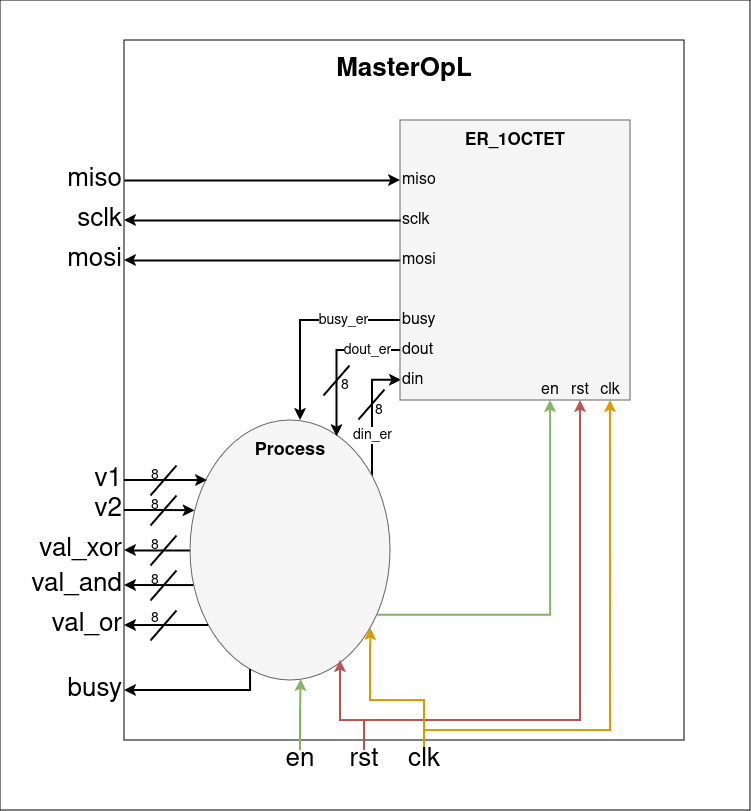

The diagram above was exported from draw.io. Its source (the exported page's mxGraphModel, read from the mxfile embedded in the PNG):
<mxGraphModel dx="721" dy="405" grid="1" gridSize="10" guides="1" tooltips="1" connect="1" arrows="1" fold="1" page="1" pageScale="1" pageWidth="827" pageHeight="1169" math="0" shadow="0">
  <root>
    <mxCell id="0" />
    <mxCell id="1" parent="0" />
    <mxCell id="FgmpIZQQlhAATqJGdT-0-33" value="" style="rounded=0;whiteSpace=wrap;html=1;" vertex="1" parent="1">
      <mxGeometry x="10" width="750" height="810" as="geometry" />
    </mxCell>
    <mxCell id="WHHb4wMHdrorxoA8oFZ0-1" value="" style="rounded=0;whiteSpace=wrap;html=1;" parent="1" vertex="1">
      <mxGeometry x="134" y="40" width="560" height="700" as="geometry" />
    </mxCell>
    <mxCell id="WHHb4wMHdrorxoA8oFZ0-2" value="&lt;font style=&quot;font-size: 26px&quot;&gt;&lt;b&gt;MasterOpL&lt;/b&gt;&lt;/font&gt;" style="text;html=1;strokeColor=none;fillColor=none;align=center;verticalAlign=middle;whiteSpace=wrap;rounded=0;" parent="1" vertex="1">
      <mxGeometry x="384" y="60" width="60" height="20" as="geometry" />
    </mxCell>
    <mxCell id="WHHb4wMHdrorxoA8oFZ0-26" style="edgeStyle=orthogonalEdgeStyle;rounded=0;orthogonalLoop=1;jettySize=auto;html=1;entryX=0.5;entryY=1;entryDx=0;entryDy=0;strokeWidth=2;exitX=0.932;exitY=0.749;exitDx=0;exitDy=0;exitPerimeter=0;fillColor=#d5e8d4;strokeColor=#82b366;" parent="1" source="WHHb4wMHdrorxoA8oFZ0-5" target="WHHb4wMHdrorxoA8oFZ0-25" edge="1">
      <mxGeometry relative="1" as="geometry" />
    </mxCell>
    <mxCell id="WHHb4wMHdrorxoA8oFZ0-31" style="edgeStyle=orthogonalEdgeStyle;rounded=0;orthogonalLoop=1;jettySize=auto;html=1;entryX=0.004;entryY=0.928;entryDx=0;entryDy=0;entryPerimeter=0;strokeWidth=2;exitX=0.91;exitY=0.215;exitDx=0;exitDy=0;exitPerimeter=0;" parent="1" source="WHHb4wMHdrorxoA8oFZ0-5" target="WHHb4wMHdrorxoA8oFZ0-7" edge="1">
      <mxGeometry relative="1" as="geometry">
        <Array as="points">
          <mxPoint x="382" y="380" />
        </Array>
      </mxGeometry>
    </mxCell>
    <mxCell id="FgmpIZQQlhAATqJGdT-0-39" value="din_er" style="edgeLabel;html=1;align=center;verticalAlign=middle;resizable=0;points=[];fontSize=14;" vertex="1" connectable="0" parent="WHHb4wMHdrorxoA8oFZ0-31">
      <mxGeometry x="-0.4278" y="-2" relative="1" as="geometry">
        <mxPoint x="-2" y="-5" as="offset" />
      </mxGeometry>
    </mxCell>
    <mxCell id="FgmpIZQQlhAATqJGdT-0-25" style="edgeStyle=orthogonalEdgeStyle;rounded=0;orthogonalLoop=1;jettySize=auto;html=1;entryX=1;entryY=0.5;entryDx=0;entryDy=0;strokeWidth=2;" edge="1" parent="1" source="WHHb4wMHdrorxoA8oFZ0-5" target="FgmpIZQQlhAATqJGdT-0-24">
      <mxGeometry relative="1" as="geometry" />
    </mxCell>
    <mxCell id="WHHb4wMHdrorxoA8oFZ0-5" value="" style="ellipse;whiteSpace=wrap;html=1;fillColor=#f5f5f5;strokeColor=#666666;fontColor=#333333;" parent="1" vertex="1">
      <mxGeometry x="200" y="420" width="200" height="260" as="geometry" />
    </mxCell>
    <mxCell id="FgmpIZQQlhAATqJGdT-0-10" style="edgeStyle=orthogonalEdgeStyle;rounded=0;orthogonalLoop=1;jettySize=auto;html=1;entryX=1;entryY=0.5;entryDx=0;entryDy=0;strokeWidth=2;" edge="1" parent="1" source="WHHb4wMHdrorxoA8oFZ0-7" target="FgmpIZQQlhAATqJGdT-0-8">
      <mxGeometry relative="1" as="geometry" />
    </mxCell>
    <mxCell id="WHHb4wMHdrorxoA8oFZ0-7" value="" style="rounded=0;whiteSpace=wrap;html=1;fillColor=#f5f5f5;strokeColor=#666666;fontColor=#333333;" parent="1" vertex="1">
      <mxGeometry x="410" y="120" width="230" height="280" as="geometry" />
    </mxCell>
    <mxCell id="WHHb4wMHdrorxoA8oFZ0-8" value="&lt;b&gt;&lt;font style=&quot;font-size: 17px&quot;&gt;ER_1OCTET&lt;/font&gt;&lt;/b&gt;" style="text;html=1;strokeColor=none;fillColor=none;align=center;verticalAlign=middle;whiteSpace=wrap;rounded=0;" parent="1" vertex="1">
      <mxGeometry x="430" y="130" width="190" height="20" as="geometry" />
    </mxCell>
    <mxCell id="WHHb4wMHdrorxoA8oFZ0-9" value="&lt;font style=&quot;font-size: 18px&quot;&gt;&lt;b&gt;Process&lt;/b&gt;&lt;/font&gt;" style="text;html=1;strokeColor=none;fillColor=none;align=center;verticalAlign=middle;whiteSpace=wrap;rounded=0;" parent="1" vertex="1">
      <mxGeometry x="280" y="440" width="40" height="20" as="geometry" />
    </mxCell>
    <mxCell id="WHHb4wMHdrorxoA8oFZ0-19" style="edgeStyle=orthogonalEdgeStyle;rounded=0;orthogonalLoop=1;jettySize=auto;html=1;fillColor=#f8cecc;strokeColor=#b85450;strokeWidth=2;" parent="1" source="WHHb4wMHdrorxoA8oFZ0-10" edge="1">
      <mxGeometry relative="1" as="geometry">
        <mxPoint x="590" y="400" as="targetPoint" />
        <Array as="points">
          <mxPoint x="374" y="720" />
          <mxPoint x="590" y="720" />
          <mxPoint x="590" y="400" />
        </Array>
      </mxGeometry>
    </mxCell>
    <mxCell id="WHHb4wMHdrorxoA8oFZ0-20" style="edgeStyle=orthogonalEdgeStyle;rounded=0;orthogonalLoop=1;jettySize=auto;html=1;entryX=0.75;entryY=0.923;entryDx=0;entryDy=0;entryPerimeter=0;fillColor=#f8cecc;strokeColor=#b85450;strokeWidth=2;" parent="1" source="WHHb4wMHdrorxoA8oFZ0-10" target="WHHb4wMHdrorxoA8oFZ0-5" edge="1">
      <mxGeometry relative="1" as="geometry">
        <Array as="points">
          <mxPoint x="374" y="720" />
          <mxPoint x="350" y="720" />
        </Array>
      </mxGeometry>
    </mxCell>
    <mxCell id="WHHb4wMHdrorxoA8oFZ0-10" value="&lt;font style=&quot;font-size: 26px&quot;&gt;rst&lt;/font&gt;" style="text;html=1;strokeColor=none;fillColor=none;align=center;verticalAlign=middle;whiteSpace=wrap;rounded=0;" parent="1" vertex="1">
      <mxGeometry x="354" y="750" width="40" height="20" as="geometry" />
    </mxCell>
    <mxCell id="WHHb4wMHdrorxoA8oFZ0-18" style="edgeStyle=orthogonalEdgeStyle;rounded=0;orthogonalLoop=1;jettySize=auto;html=1;entryX=0.913;entryY=1;entryDx=0;entryDy=0;entryPerimeter=0;fillColor=#ffe6cc;strokeColor=#d79b00;strokeWidth=2;" parent="1" source="WHHb4wMHdrorxoA8oFZ0-11" target="WHHb4wMHdrorxoA8oFZ0-7" edge="1">
      <mxGeometry relative="1" as="geometry">
        <Array as="points">
          <mxPoint x="434" y="730" />
          <mxPoint x="620" y="730" />
        </Array>
      </mxGeometry>
    </mxCell>
    <mxCell id="WHHb4wMHdrorxoA8oFZ0-21" style="edgeStyle=orthogonalEdgeStyle;rounded=0;orthogonalLoop=1;jettySize=auto;html=1;entryX=0.903;entryY=0.8;entryDx=0;entryDy=0;entryPerimeter=0;fillColor=#ffe6cc;strokeColor=#d79b00;strokeWidth=2;" parent="1" source="WHHb4wMHdrorxoA8oFZ0-11" target="WHHb4wMHdrorxoA8oFZ0-5" edge="1">
      <mxGeometry relative="1" as="geometry">
        <Array as="points">
          <mxPoint x="434" y="700" />
          <mxPoint x="380" y="700" />
          <mxPoint x="380" y="650" />
          <mxPoint x="381" y="650" />
        </Array>
      </mxGeometry>
    </mxCell>
    <mxCell id="WHHb4wMHdrorxoA8oFZ0-11" value="&lt;font style=&quot;font-size: 26px&quot;&gt;clk&lt;/font&gt;" style="text;html=1;strokeColor=none;fillColor=none;align=center;verticalAlign=middle;whiteSpace=wrap;rounded=0;" parent="1" vertex="1">
      <mxGeometry x="414" y="750" width="40" height="20" as="geometry" />
    </mxCell>
    <mxCell id="WHHb4wMHdrorxoA8oFZ0-16" style="edgeStyle=orthogonalEdgeStyle;rounded=0;orthogonalLoop=1;jettySize=auto;html=1;exitX=0.5;exitY=1;exitDx=0;exitDy=0;" parent="1" source="WHHb4wMHdrorxoA8oFZ0-1" target="WHHb4wMHdrorxoA8oFZ0-1" edge="1">
      <mxGeometry relative="1" as="geometry" />
    </mxCell>
    <mxCell id="WHHb4wMHdrorxoA8oFZ0-23" value="&lt;font style=&quot;font-size: 16px&quot;&gt;clk&lt;/font&gt;" style="text;html=1;strokeColor=none;fillColor=none;align=center;verticalAlign=middle;whiteSpace=wrap;rounded=0;" parent="1" vertex="1">
      <mxGeometry x="600" y="380" width="40" height="20" as="geometry" />
    </mxCell>
    <mxCell id="WHHb4wMHdrorxoA8oFZ0-24" value="&lt;font style=&quot;font-size: 16px&quot;&gt;rst&lt;/font&gt;" style="text;html=1;strokeColor=none;fillColor=none;align=center;verticalAlign=middle;whiteSpace=wrap;rounded=0;" parent="1" vertex="1">
      <mxGeometry x="570" y="380" width="40" height="20" as="geometry" />
    </mxCell>
    <mxCell id="WHHb4wMHdrorxoA8oFZ0-25" value="&lt;font style=&quot;font-size: 16px&quot;&gt;en&lt;/font&gt;" style="text;html=1;strokeColor=none;fillColor=none;align=center;verticalAlign=middle;whiteSpace=wrap;rounded=0;" parent="1" vertex="1">
      <mxGeometry x="540" y="380" width="40" height="20" as="geometry" />
    </mxCell>
    <mxCell id="WHHb4wMHdrorxoA8oFZ0-30" style="edgeStyle=orthogonalEdgeStyle;rounded=0;orthogonalLoop=1;jettySize=auto;html=1;entryX=0.553;entryY=0.996;entryDx=0;entryDy=0;entryPerimeter=0;strokeWidth=2;fillColor=#d5e8d4;strokeColor=#82b366;" parent="1" source="WHHb4wMHdrorxoA8oFZ0-29" target="WHHb4wMHdrorxoA8oFZ0-5" edge="1">
      <mxGeometry relative="1" as="geometry" />
    </mxCell>
    <mxCell id="WHHb4wMHdrorxoA8oFZ0-29" value="&lt;font style=&quot;font-size: 26px&quot;&gt;en&lt;/font&gt;" style="text;html=1;strokeColor=none;fillColor=none;align=center;verticalAlign=middle;whiteSpace=wrap;rounded=0;" parent="1" vertex="1">
      <mxGeometry x="290" y="750" width="40" height="20" as="geometry" />
    </mxCell>
    <mxCell id="WHHb4wMHdrorxoA8oFZ0-32" value="&lt;div align=&quot;left&quot; style=&quot;font-size: 15px&quot;&gt;&lt;font style=&quot;font-size: 16px&quot;&gt;din&lt;/font&gt;&lt;/div&gt;" style="text;html=1;strokeColor=none;fillColor=none;align=left;verticalAlign=middle;whiteSpace=wrap;rounded=0;" parent="1" vertex="1">
      <mxGeometry x="410" y="370" width="40" height="20" as="geometry" />
    </mxCell>
    <mxCell id="WHHb4wMHdrorxoA8oFZ0-33" value="" style="endArrow=none;html=1;strokeWidth=2;" parent="1" edge="1">
      <mxGeometry width="50" height="50" relative="1" as="geometry">
        <mxPoint x="368" y="419" as="sourcePoint" />
        <mxPoint x="394" y="389" as="targetPoint" />
      </mxGeometry>
    </mxCell>
    <mxCell id="FgmpIZQQlhAATqJGdT-0-1" value="&lt;div align=&quot;left&quot; style=&quot;font-size: 15px&quot;&gt;&lt;font style=&quot;font-size: 16px&quot;&gt;miso&lt;/font&gt;&lt;/div&gt;" style="text;html=1;strokeColor=none;fillColor=none;align=left;verticalAlign=middle;whiteSpace=wrap;rounded=0;" vertex="1" parent="1">
      <mxGeometry x="410" y="170" width="40" height="20" as="geometry" />
    </mxCell>
    <mxCell id="FgmpIZQQlhAATqJGdT-0-3" style="edgeStyle=orthogonalEdgeStyle;rounded=0;orthogonalLoop=1;jettySize=auto;html=1;entryX=0;entryY=0.5;entryDx=0;entryDy=0;strokeWidth=2;" edge="1" parent="1" source="FgmpIZQQlhAATqJGdT-0-2" target="FgmpIZQQlhAATqJGdT-0-1">
      <mxGeometry relative="1" as="geometry" />
    </mxCell>
    <mxCell id="FgmpIZQQlhAATqJGdT-0-2" value="&lt;div align=&quot;right&quot;&gt;&lt;font style=&quot;font-size: 26px&quot;&gt;miso&lt;/font&gt;&lt;/div&gt;" style="text;html=1;strokeColor=none;fillColor=none;align=right;verticalAlign=middle;whiteSpace=wrap;rounded=0;" vertex="1" parent="1">
      <mxGeometry x="64" y="170" width="70" height="20" as="geometry" />
    </mxCell>
    <mxCell id="FgmpIZQQlhAATqJGdT-0-7" style="edgeStyle=orthogonalEdgeStyle;rounded=0;orthogonalLoop=1;jettySize=auto;html=1;strokeWidth=2;" edge="1" parent="1" source="FgmpIZQQlhAATqJGdT-0-4" target="FgmpIZQQlhAATqJGdT-0-6">
      <mxGeometry relative="1" as="geometry" />
    </mxCell>
    <mxCell id="FgmpIZQQlhAATqJGdT-0-4" value="&lt;div align=&quot;left&quot; style=&quot;font-size: 15px&quot;&gt;&lt;font style=&quot;font-size: 16px&quot;&gt;sclk&lt;/font&gt;&lt;/div&gt;" style="text;html=1;strokeColor=none;fillColor=none;align=left;verticalAlign=middle;whiteSpace=wrap;rounded=0;" vertex="1" parent="1">
      <mxGeometry x="410" y="210" width="40" height="20" as="geometry" />
    </mxCell>
    <mxCell id="FgmpIZQQlhAATqJGdT-0-6" value="&lt;div align=&quot;right&quot;&gt;&lt;font style=&quot;font-size: 26px&quot;&gt;sclk&lt;/font&gt;&lt;/div&gt;" style="text;html=1;strokeColor=none;fillColor=none;align=right;verticalAlign=middle;whiteSpace=wrap;rounded=0;" vertex="1" parent="1">
      <mxGeometry x="64" y="210" width="70" height="20" as="geometry" />
    </mxCell>
    <mxCell id="FgmpIZQQlhAATqJGdT-0-8" value="&lt;div align=&quot;right&quot;&gt;&lt;font style=&quot;font-size: 26px&quot;&gt;mosi&lt;/font&gt;&lt;/div&gt;" style="text;html=1;strokeColor=none;fillColor=none;align=right;verticalAlign=middle;whiteSpace=wrap;rounded=0;" vertex="1" parent="1">
      <mxGeometry x="64" y="250" width="70" height="20" as="geometry" />
    </mxCell>
    <mxCell id="FgmpIZQQlhAATqJGdT-0-9" value="&lt;div align=&quot;left&quot; style=&quot;font-size: 15px&quot;&gt;&lt;font style=&quot;font-size: 16px&quot;&gt;mosi&lt;/font&gt;&lt;/div&gt;" style="text;html=1;strokeColor=none;fillColor=none;align=left;verticalAlign=middle;whiteSpace=wrap;rounded=0;" vertex="1" parent="1">
      <mxGeometry x="410" y="250" width="40" height="20" as="geometry" />
    </mxCell>
    <mxCell id="FgmpIZQQlhAATqJGdT-0-12" style="edgeStyle=orthogonalEdgeStyle;rounded=0;orthogonalLoop=1;jettySize=auto;html=1;entryX=0.732;entryY=0.062;entryDx=0;entryDy=0;entryPerimeter=0;strokeWidth=2;" edge="1" parent="1" source="FgmpIZQQlhAATqJGdT-0-11" target="WHHb4wMHdrorxoA8oFZ0-5">
      <mxGeometry relative="1" as="geometry" />
    </mxCell>
    <mxCell id="FgmpIZQQlhAATqJGdT-0-38" value="dout_er" style="edgeLabel;html=1;align=center;verticalAlign=middle;resizable=0;points=[];fontSize=14;" vertex="1" connectable="0" parent="FgmpIZQQlhAATqJGdT-0-12">
      <mxGeometry x="-0.433" relative="1" as="geometry">
        <mxPoint x="9" as="offset" />
      </mxGeometry>
    </mxCell>
    <mxCell id="FgmpIZQQlhAATqJGdT-0-11" value="&lt;div align=&quot;left&quot; style=&quot;font-size: 15px&quot;&gt;&lt;font style=&quot;font-size: 16px&quot;&gt;dout&lt;/font&gt;&lt;/div&gt;" style="text;html=1;strokeColor=none;fillColor=none;align=left;verticalAlign=middle;whiteSpace=wrap;rounded=0;" vertex="1" parent="1">
      <mxGeometry x="410" y="340" width="40" height="20" as="geometry" />
    </mxCell>
    <mxCell id="FgmpIZQQlhAATqJGdT-0-13" value="" style="endArrow=none;html=1;strokeWidth=2;" edge="1" parent="1">
      <mxGeometry width="50" height="50" relative="1" as="geometry">
        <mxPoint x="333" y="395" as="sourcePoint" />
        <mxPoint x="359" y="365" as="targetPoint" />
      </mxGeometry>
    </mxCell>
    <mxCell id="FgmpIZQQlhAATqJGdT-0-15" style="edgeStyle=orthogonalEdgeStyle;rounded=0;orthogonalLoop=1;jettySize=auto;html=1;entryX=0.55;entryY=0;entryDx=0;entryDy=0;entryPerimeter=0;strokeWidth=2;" edge="1" parent="1" source="FgmpIZQQlhAATqJGdT-0-14" target="WHHb4wMHdrorxoA8oFZ0-5">
      <mxGeometry relative="1" as="geometry" />
    </mxCell>
    <mxCell id="FgmpIZQQlhAATqJGdT-0-37" value="busy_er" style="edgeLabel;html=1;align=center;verticalAlign=middle;resizable=0;points=[];fontSize=14;" vertex="1" connectable="0" parent="FgmpIZQQlhAATqJGdT-0-15">
      <mxGeometry x="-0.4213" relative="1" as="geometry">
        <mxPoint as="offset" />
      </mxGeometry>
    </mxCell>
    <mxCell id="FgmpIZQQlhAATqJGdT-0-14" value="&lt;div align=&quot;left&quot; style=&quot;font-size: 15px&quot;&gt;&lt;font style=&quot;font-size: 16px&quot;&gt;busy&lt;/font&gt;&lt;/div&gt;" style="text;html=1;strokeColor=none;fillColor=none;align=left;verticalAlign=middle;whiteSpace=wrap;rounded=0;" vertex="1" parent="1">
      <mxGeometry x="410" y="310" width="40" height="20" as="geometry" />
    </mxCell>
    <mxCell id="FgmpIZQQlhAATqJGdT-0-18" style="edgeStyle=orthogonalEdgeStyle;rounded=0;orthogonalLoop=1;jettySize=auto;html=1;entryX=0.085;entryY=0.231;entryDx=0;entryDy=0;entryPerimeter=0;strokeWidth=2;" edge="1" parent="1" source="FgmpIZQQlhAATqJGdT-0-17" target="WHHb4wMHdrorxoA8oFZ0-5">
      <mxGeometry relative="1" as="geometry" />
    </mxCell>
    <mxCell id="FgmpIZQQlhAATqJGdT-0-17" value="&lt;div align=&quot;right&quot;&gt;&lt;font style=&quot;font-size: 26px&quot;&gt;v1&lt;/font&gt;&lt;/div&gt;" style="text;html=1;strokeColor=none;fillColor=none;align=right;verticalAlign=middle;whiteSpace=wrap;rounded=0;" vertex="1" parent="1">
      <mxGeometry x="64" y="470" width="70" height="20" as="geometry" />
    </mxCell>
    <mxCell id="FgmpIZQQlhAATqJGdT-0-19" value="" style="endArrow=none;html=1;strokeWidth=2;" edge="1" parent="1">
      <mxGeometry width="50" height="50" relative="1" as="geometry">
        <mxPoint x="160" y="495" as="sourcePoint" />
        <mxPoint x="186" y="465" as="targetPoint" />
      </mxGeometry>
    </mxCell>
    <mxCell id="FgmpIZQQlhAATqJGdT-0-21" style="edgeStyle=orthogonalEdgeStyle;rounded=0;orthogonalLoop=1;jettySize=auto;html=1;strokeWidth=2;entryX=0.023;entryY=0.347;entryDx=0;entryDy=0;entryPerimeter=0;" edge="1" parent="1" source="FgmpIZQQlhAATqJGdT-0-20" target="WHHb4wMHdrorxoA8oFZ0-5">
      <mxGeometry relative="1" as="geometry">
        <mxPoint x="200" y="510" as="targetPoint" />
      </mxGeometry>
    </mxCell>
    <mxCell id="FgmpIZQQlhAATqJGdT-0-20" value="&lt;div align=&quot;right&quot;&gt;&lt;font style=&quot;font-size: 26px&quot;&gt;v2&lt;/font&gt;&lt;/div&gt;" style="text;html=1;strokeColor=none;fillColor=none;align=right;verticalAlign=middle;whiteSpace=wrap;rounded=0;" vertex="1" parent="1">
      <mxGeometry x="64" y="500" width="70" height="20" as="geometry" />
    </mxCell>
    <mxCell id="FgmpIZQQlhAATqJGdT-0-22" value="" style="endArrow=none;html=1;strokeWidth=2;" edge="1" parent="1">
      <mxGeometry width="50" height="50" relative="1" as="geometry">
        <mxPoint x="160" y="525" as="sourcePoint" />
        <mxPoint x="186" y="495" as="targetPoint" />
      </mxGeometry>
    </mxCell>
    <mxCell id="FgmpIZQQlhAATqJGdT-0-24" value="&lt;div align=&quot;right&quot;&gt;&lt;font style=&quot;font-size: 26px&quot;&gt;val_xor&lt;/font&gt;&lt;/div&gt;" style="text;html=1;strokeColor=none;fillColor=none;align=right;verticalAlign=middle;whiteSpace=wrap;rounded=0;" vertex="1" parent="1">
      <mxGeometry x="30" y="540" width="104" height="20" as="geometry" />
    </mxCell>
    <mxCell id="FgmpIZQQlhAATqJGdT-0-26" value="" style="endArrow=none;html=1;strokeWidth=2;" edge="1" parent="1">
      <mxGeometry width="50" height="50" relative="1" as="geometry">
        <mxPoint x="160" y="565" as="sourcePoint" />
        <mxPoint x="186" y="535" as="targetPoint" />
      </mxGeometry>
    </mxCell>
    <mxCell id="FgmpIZQQlhAATqJGdT-0-27" style="edgeStyle=orthogonalEdgeStyle;rounded=0;orthogonalLoop=1;jettySize=auto;html=1;entryX=1;entryY=0.5;entryDx=0;entryDy=0;strokeWidth=2;exitX=0.017;exitY=0.635;exitDx=0;exitDy=0;exitPerimeter=0;" edge="1" parent="1" target="FgmpIZQQlhAATqJGdT-0-28" source="WHHb4wMHdrorxoA8oFZ0-5">
      <mxGeometry relative="1" as="geometry">
        <mxPoint x="200" y="585" as="sourcePoint" />
      </mxGeometry>
    </mxCell>
    <mxCell id="FgmpIZQQlhAATqJGdT-0-28" value="&lt;div align=&quot;right&quot;&gt;&lt;font style=&quot;font-size: 26px&quot;&gt;val_and&lt;/font&gt;&lt;/div&gt;" style="text;html=1;strokeColor=none;fillColor=none;align=right;verticalAlign=middle;whiteSpace=wrap;rounded=0;" vertex="1" parent="1">
      <mxGeometry x="30" y="575" width="104" height="20" as="geometry" />
    </mxCell>
    <mxCell id="FgmpIZQQlhAATqJGdT-0-29" value="" style="endArrow=none;html=1;strokeWidth=2;" edge="1" parent="1">
      <mxGeometry width="50" height="50" relative="1" as="geometry">
        <mxPoint x="160" y="600" as="sourcePoint" />
        <mxPoint x="186" y="570" as="targetPoint" />
      </mxGeometry>
    </mxCell>
    <mxCell id="FgmpIZQQlhAATqJGdT-0-30" style="edgeStyle=orthogonalEdgeStyle;rounded=0;orthogonalLoop=1;jettySize=auto;html=1;entryX=1;entryY=0.5;entryDx=0;entryDy=0;strokeWidth=2;exitX=0.091;exitY=0.788;exitDx=0;exitDy=0;exitPerimeter=0;" edge="1" parent="1" target="FgmpIZQQlhAATqJGdT-0-31" source="WHHb4wMHdrorxoA8oFZ0-5">
      <mxGeometry relative="1" as="geometry">
        <mxPoint x="200" y="625" as="sourcePoint" />
      </mxGeometry>
    </mxCell>
    <mxCell id="FgmpIZQQlhAATqJGdT-0-31" value="&lt;div align=&quot;right&quot;&gt;&lt;font style=&quot;font-size: 26px&quot;&gt;val_or&lt;/font&gt;&lt;/div&gt;" style="text;html=1;strokeColor=none;fillColor=none;align=right;verticalAlign=middle;whiteSpace=wrap;rounded=0;" vertex="1" parent="1">
      <mxGeometry x="30" y="615" width="104" height="20" as="geometry" />
    </mxCell>
    <mxCell id="FgmpIZQQlhAATqJGdT-0-32" value="" style="endArrow=none;html=1;strokeWidth=2;" edge="1" parent="1">
      <mxGeometry width="50" height="50" relative="1" as="geometry">
        <mxPoint x="160" y="640" as="sourcePoint" />
        <mxPoint x="186" y="610" as="targetPoint" />
      </mxGeometry>
    </mxCell>
    <mxCell id="FgmpIZQQlhAATqJGdT-0-35" style="edgeStyle=orthogonalEdgeStyle;rounded=0;orthogonalLoop=1;jettySize=auto;html=1;entryX=1;entryY=0.5;entryDx=0;entryDy=0;strokeWidth=2;" edge="1" parent="1" target="FgmpIZQQlhAATqJGdT-0-36">
      <mxGeometry relative="1" as="geometry">
        <mxPoint x="260" y="669" as="sourcePoint" />
        <Array as="points">
          <mxPoint x="260" y="690" />
        </Array>
      </mxGeometry>
    </mxCell>
    <mxCell id="FgmpIZQQlhAATqJGdT-0-36" value="&lt;div align=&quot;right&quot;&gt;&lt;font style=&quot;font-size: 26px&quot;&gt;busy&lt;/font&gt;&lt;/div&gt;" style="text;html=1;strokeColor=none;fillColor=none;align=right;verticalAlign=middle;whiteSpace=wrap;rounded=0;" vertex="1" parent="1">
      <mxGeometry x="30" y="680" width="104" height="20" as="geometry" />
    </mxCell>
    <mxCell id="FgmpIZQQlhAATqJGdT-0-40" value="8" style="text;html=1;strokeColor=none;fillColor=none;align=center;verticalAlign=top;whiteSpace=wrap;rounded=0;fontSize=14;" vertex="1" parent="1">
      <mxGeometry x="160" y="460" width="10" height="20" as="geometry" />
    </mxCell>
    <mxCell id="FgmpIZQQlhAATqJGdT-0-42" value="8" style="text;html=1;strokeColor=none;fillColor=none;align=center;verticalAlign=top;whiteSpace=wrap;rounded=0;fontSize=14;" vertex="1" parent="1">
      <mxGeometry x="160" y="490" width="10" height="20" as="geometry" />
    </mxCell>
    <mxCell id="FgmpIZQQlhAATqJGdT-0-44" value="8" style="text;html=1;strokeColor=none;fillColor=none;align=center;verticalAlign=top;whiteSpace=wrap;rounded=0;fontSize=14;" vertex="1" parent="1">
      <mxGeometry x="160" y="530" width="10" height="20" as="geometry" />
    </mxCell>
    <mxCell id="FgmpIZQQlhAATqJGdT-0-45" value="8" style="text;html=1;strokeColor=none;fillColor=none;align=center;verticalAlign=top;whiteSpace=wrap;rounded=0;fontSize=14;" vertex="1" parent="1">
      <mxGeometry x="160" y="565" width="10" height="20" as="geometry" />
    </mxCell>
    <mxCell id="FgmpIZQQlhAATqJGdT-0-46" value="8" style="text;html=1;strokeColor=none;fillColor=none;align=center;verticalAlign=top;whiteSpace=wrap;rounded=0;fontSize=14;" vertex="1" parent="1">
      <mxGeometry x="160" y="603" width="10" height="20" as="geometry" />
    </mxCell>
    <mxCell id="FgmpIZQQlhAATqJGdT-0-47" value="8" style="text;html=1;strokeColor=none;fillColor=none;align=center;verticalAlign=top;whiteSpace=wrap;rounded=0;fontSize=14;" vertex="1" parent="1">
      <mxGeometry x="350" y="370" width="10" height="20" as="geometry" />
    </mxCell>
    <mxCell id="FgmpIZQQlhAATqJGdT-0-48" value="8" style="text;html=1;strokeColor=none;fillColor=none;align=center;verticalAlign=top;whiteSpace=wrap;rounded=0;fontSize=14;" vertex="1" parent="1">
      <mxGeometry x="384" y="395" width="10" height="20" as="geometry" />
    </mxCell>
  </root>
</mxGraphModel>